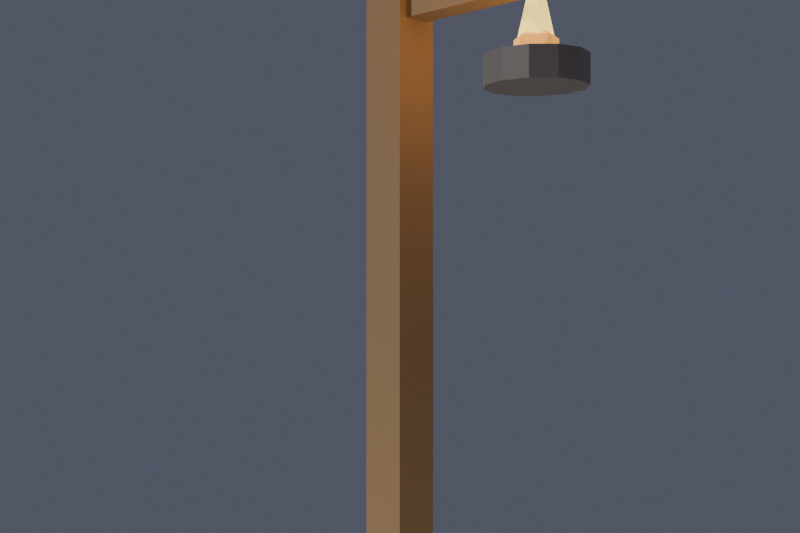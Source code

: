 # Source: farola_fuego_lowpoly_media.blend  (saved by Blender 4.2.68; exported with 4.5.12 LTS)
import bpy
from mathutils import Matrix  # noqa: F401  (used for matrix-valued properties, if any)

bpy.ops.wm.read_factory_settings(use_empty=True)
scene = bpy.context.scene
scene.name = 'Scene'

# ---- collections
col_collection = bpy.data.collections.new('Collection'); scene.collection.children.link(col_collection)

# ---- materials (node trees are filled in below, after node groups)
mat_mat_madera_farola = bpy.data.materials.new('MAT_Madera_Farola')
mat_mat_hierro_farola = bpy.data.materials.new('MAT_Hierro_Farola')
mat_mat_piedra_farola = bpy.data.materials.new('MAT_Piedra_Farola')
mat_mat_brasa_farola = bpy.data.materials.new('MAT_Brasa_Farola')
mat_mat_llama_farola = bpy.data.materials.new('MAT_Llama_Farola')
mat_mat_arena_isla = bpy.data.materials.new('MAT_Arena_Isla')

# ---- material node trees
mat_mat_madera_farola.use_nodes = True; mat_mat_madera_farola.node_tree.nodes.clear()
_N = mat_mat_madera_farola.node_tree.nodes; _L = mat_mat_madera_farola.node_tree.links
n0 = _N.new('ShaderNodeBsdfPrincipled'); n0.name = 'Principled BSDF'; n0.location = (10, 300)
n0.inputs[0].default_value = (0.4, 0.26, 0.14, 1.0)
n0.inputs[2].default_value = 0.86
n0.inputs[13].default_value = 0.1
n1 = _N.new('ShaderNodeOutputMaterial'); n1.name = 'Material Output'; n1.location = (300, 300)
_L.new(n0.outputs[0], n1.inputs[0])
n1.is_active_output = True
mat_mat_hierro_farola.use_nodes = True; mat_mat_hierro_farola.node_tree.nodes.clear()
_N = mat_mat_hierro_farola.node_tree.nodes; _L = mat_mat_hierro_farola.node_tree.links
n0 = _N.new('ShaderNodeBsdfPrincipled'); n0.name = 'Principled BSDF'; n0.location = (10, 300)
n0.inputs[0].default_value = (0.32, 0.3, 0.28, 1.0)
n0.inputs[1].default_value = 0.7
n0.inputs[2].default_value = 0.55
n0.inputs[13].default_value = 0.1
n1 = _N.new('ShaderNodeOutputMaterial'); n1.name = 'Material Output'; n1.location = (300, 300)
_L.new(n0.outputs[0], n1.inputs[0])
n1.is_active_output = True
mat_mat_piedra_farola.use_nodes = True; mat_mat_piedra_farola.node_tree.nodes.clear()
_N = mat_mat_piedra_farola.node_tree.nodes; _L = mat_mat_piedra_farola.node_tree.links
n0 = _N.new('ShaderNodeBsdfPrincipled'); n0.name = 'Principled BSDF'; n0.location = (10, 300)
n0.inputs[0].default_value = (0.55, 0.5, 0.43, 1.0)
n0.inputs[2].default_value = 0.93
n0.inputs[13].default_value = 0.1
n1 = _N.new('ShaderNodeOutputMaterial'); n1.name = 'Material Output'; n1.location = (300, 300)
_L.new(n0.outputs[0], n1.inputs[0])
n1.is_active_output = True
mat_mat_brasa_farola.use_nodes = True; mat_mat_brasa_farola.node_tree.nodes.clear()
_N = mat_mat_brasa_farola.node_tree.nodes; _L = mat_mat_brasa_farola.node_tree.links
n0 = _N.new('ShaderNodeBsdfPrincipled'); n0.name = 'Principled BSDF'; n0.location = (10, 300)
n0.inputs[0].default_value = (1.0, 0.5, 0.1, 1.0)
n0.inputs[2].default_value = 0.45
n0.inputs[13].default_value = 0.1
n0.inputs[27].default_value = (1.0, 0.5, 0.1, 1.0)
n0.inputs[28].default_value = 0.7
n1 = _N.new('ShaderNodeOutputMaterial'); n1.name = 'Material Output'; n1.location = (300, 300)
_L.new(n0.outputs[0], n1.inputs[0])
n1.is_active_output = True
mat_mat_llama_farola.use_nodes = True; mat_mat_llama_farola.node_tree.nodes.clear()
_N = mat_mat_llama_farola.node_tree.nodes; _L = mat_mat_llama_farola.node_tree.links
n0 = _N.new('ShaderNodeBsdfPrincipled'); n0.name = 'Principled BSDF'; n0.location = (10, 300)
n0.inputs[0].default_value = (1.0, 0.78, 0.2, 1.0)
n0.inputs[2].default_value = 0.2
n0.inputs[13].default_value = 0.1
n0.inputs[27].default_value = (1.0, 0.78, 0.2, 1.0)
n0.inputs[28].default_value = 1.5
n1 = _N.new('ShaderNodeOutputMaterial'); n1.name = 'Material Output'; n1.location = (300, 300)
_L.new(n0.outputs[0], n1.inputs[0])
n1.is_active_output = True
mat_mat_arena_isla.use_nodes = True; mat_mat_arena_isla.node_tree.nodes.clear()
_N = mat_mat_arena_isla.node_tree.nodes; _L = mat_mat_arena_isla.node_tree.links
n0 = _N.new('ShaderNodeBsdfPrincipled'); n0.name = 'Principled BSDF'; n0.location = (10, 300)
n0.inputs[0].default_value = (0.92, 0.84, 0.63, 1.0)
n0.inputs[2].default_value = 1.0
n0.inputs[13].default_value = 0.1
n1 = _N.new('ShaderNodeOutputMaterial'); n1.name = 'Material Output'; n1.location = (300, 300)
_L.new(n0.outputs[0], n1.inputs[0])
n1.is_active_output = True

# ---- world
world_mundo = bpy.data.worlds.new('Mundo'); scene.world = world_mundo
world_mundo.use_nodes = True; world_mundo.node_tree.nodes.clear()
_N = world_mundo.node_tree.nodes; _L = world_mundo.node_tree.links
n0 = _N.new('ShaderNodeBackground'); n0.name = 'Background'; n0.location = (10, 300)
n0.inputs[0].default_value = (0.3, 0.32, 0.45, 1.0)
n0.inputs[1].default_value = 0.3
n1 = _N.new('ShaderNodeOutputWorld'); n1.name = 'World Output'; n1.location = (300, 300)
_L.new(n0.outputs[0], n1.inputs[0])
n1.is_active_output = True

# ---- cameras
cam_camera = bpy.data.cameras.new('Camera')
cam_camera.lens = 45.0

# ---- lights
light_sol = bpy.data.lights.new('SOL', 'SUN')
light_sol.energy = 2.4
light_llama = bpy.data.lights.new('LLAMA', 'POINT')
light_llama.color = (1.0, 0.55, 0.2)
light_llama.energy = 6.0
light_llama.shadow_soft_size = 0.3

# ---- meshes
me_sm_farola_m_madera_farola = bpy.data.meshes.new('SM_Farola_M_Madera_Farola')
me_sm_farola_m_madera_farola.from_pydata([(-0.05, -0.05, 0.145), (-0.05, -0.05, 1.645), (-0.05, 0.05, 0.145), (-0.05, 0.05, 1.645), (0.05, -0.05, 0.145), (0.05, -0.05, 1.645), (0.05, 0.05, 0.145), (0.05, 0.05, 1.645), (-0.03, 0.02, 1.515), (-0.03, 0.02, 1.575), (-0.03, 0.34, 1.515), (-0.03, 0.34, 1.575), (0.03, 0.02, 1.515), (0.03, 0.02, 1.575), (0.03, 0.34, 1.515), (0.03, 0.34, 1.575)], [], [(0, 1, 3, 2), (2, 3, 7, 6), (6, 7, 5, 4), (4, 5, 1, 0), (2, 6, 4, 0), (7, 3, 1, 5), (8, 9, 11, 10), (10, 11, 15, 14), (14, 15, 13, 12), (12, 13, 9, 8), (10, 14, 12, 8), (15, 11, 9, 13)])
me_sm_farola_m_madera_farola.materials.append(mat_mat_madera_farola)
me_sm_farola_m_madera_farola.update()
me_sm_farola_m_hierro_farola = bpy.data.meshes.new('SM_Farola_M_Hierro_Farola')
me_sm_farola_m_hierro_farola.from_pydata([(-0.07, -0.07, 0.205), (-0.07, -0.07, 0.285), (-0.07, 0.07, 0.205), (-0.07, 0.07, 0.285), (0.07, -0.07, 0.205), (0.07, -0.07, 0.285), (0.07, 0.07, 0.205), (0.07, 0.07, 0.285), (-0.01, 0.35, 1.415), (-0.01, 0.35, 1.515), (-0.01, 0.37, 1.415), (-0.01, 0.37, 1.515), (0.01, 0.35, 1.415), (0.01, 0.35, 1.515), (0.01, 0.37, 1.415), (0.01, 0.37, 1.515), (0.075, 0.35, 1.535), (0.075, 0.35, 1.555), (0.075, 0.37, 1.535), (0.075, 0.37, 1.555), (0.125, 0.35, 1.535), (0.125, 0.35, 1.555), (0.125, 0.37, 1.535), (0.125, 0.37, 1.555), (-0.025, 0.45, 1.535), (-0.025, 0.45, 1.555), (-0.025, 0.47, 1.535), (-0.025, 0.47, 1.555), (0.025, 0.45, 1.535), (0.025, 0.45, 1.555), (0.025, 0.47, 1.535), (0.025, 0.47, 1.555), (-0.125, 0.35, 1.535), (-0.125, 0.35, 1.555), (-0.125, 0.37, 1.535), (-0.125, 0.37, 1.555), (-0.075, 0.35, 1.535), (-0.075, 0.35, 1.555), (-0.075, 0.37, 1.535), (-0.075, 0.37, 1.555), (-0.025, 0.25, 1.535), (-0.025, 0.25, 1.555), (-0.025, 0.27, 1.535), (-0.025, 0.27, 1.555), (0.025, 0.25, 1.535), (0.025, 0.25, 1.555), (0.025, 0.27, 1.535), (0.025, 0.27, 1.555), (0.095, 0.36, 1.545), (0.08, 0.36, 1.56), (0.065, 0.36, 1.545), (0.08, 0.36, 1.53), (0.08227, 0.4075, 1.545), (0.06928, 0.4, 1.56), (0.05629, 0.3925, 1.545), (0.06928, 0.4, 1.53), (0.0475, 0.4423, 1.545), (0.04, 0.4293, 1.56), (0.0325, 0.4163, 1.545), (0.04, 0.4293, 1.53), (7.172e-09, 0.455, 1.545), (6.04e-09, 0.44, 1.56), (4.907e-09, 0.425, 1.545), (6.04e-09, 0.44, 1.53), (-0.0475, 0.4423, 1.545), (-0.04, 0.4293, 1.56), (-0.0325, 0.4163, 1.545), (-0.04, 0.4293, 1.53), (-0.08227, 0.4075, 1.545), (-0.06928, 0.4, 1.56), (-0.05629, 0.3925, 1.545), (-0.06928, 0.4, 1.53), (-0.095, 0.36, 1.545), (-0.08, 0.36, 1.56), (-0.065, 0.36, 1.545), (-0.08, 0.36, 1.53), (-0.08227, 0.3125, 1.545), (-0.06928, 0.32, 1.56), (-0.05629, 0.3275, 1.545), (-0.06928, 0.32, 1.53), (-0.0475, 0.2777, 1.545), (-0.04, 0.2907, 1.56), (-0.0325, 0.3037, 1.545), (-0.04, 0.2907, 1.53), (7.172e-09, 0.265, 1.545), (6.04e-09, 0.28, 1.56), (4.907e-09, 0.295, 1.545), (6.04e-09, 0.28, 1.53), (0.0475, 0.2777, 1.545), (0.04, 0.2907, 1.56), (0.0325, 0.3037, 1.545), (0.04, 0.2907, 1.53), (0.08227, 0.3125, 1.545), (0.06928, 0.32, 1.56), (0.05629, 0.3275, 1.545), (0.06928, 0.32, 1.53), (0.0, 0.46, 1.335), (0.0, 0.46, 1.395), (0.05, 0.4466, 1.335), (0.05, 0.4466, 1.395), (0.0866, 0.41, 1.335), (0.0866, 0.41, 1.395), (0.1, 0.36, 1.335), (0.1, 0.36, 1.395), (0.0866, 0.31, 1.335), (0.0866, 0.31, 1.395), (0.05, 0.2734, 1.335), (0.05, 0.2734, 1.395), (0.0, 0.26, 1.335), (0.0, 0.26, 1.395), (-0.05, 0.2734, 1.335), (-0.05, 0.2734, 1.395), (-0.0866, 0.31, 1.335), (-0.0866, 0.31, 1.395), (-0.1, 0.36, 1.335), (-0.1, 0.36, 1.395), (-0.0866, 0.41, 1.335), (-0.0866, 0.41, 1.395), (-0.05, 0.4466, 1.335), (-0.05, 0.4466, 1.395)], [], [(0, 1, 3, 2), (2, 3, 7, 6), (6, 7, 5, 4), (4, 5, 1, 0), (2, 6, 4, 0), (7, 3, 1, 5), (8, 9, 11, 10), (10, 11, 15, 14), (14, 15, 13, 12), (12, 13, 9, 8), (10, 14, 12, 8), (15, 11, 9, 13), (16, 17, 19, 18), (18, 19, 23, 22), (22, 23, 21, 20), (20, 21, 17, 16), (18, 22, 20, 16), (23, 19, 17, 21), (24, 25, 27, 26), (26, 27, 31, 30), (30, 31, 29, 28), (28, 29, 25, 24), (26, 30, 28, 24), (31, 27, 25, 29), (32, 33, 35, 34), (34, 35, 39, 38), (38, 39, 37, 36), (36, 37, 33, 32), (34, 38, 36, 32), (39, 35, 33, 37), (40, 41, 43, 42), (42, 43, 47, 46), (46, 47, 45, 44), (44, 45, 41, 40), (42, 46, 44, 40), (47, 43, 41, 45), (48, 52, 53, 49), (49, 53, 54, 50), (50, 54, 55, 51), (51, 55, 52, 48), (52, 56, 57, 53), (53, 57, 58, 54), (54, 58, 59, 55), (55, 59, 56, 52), (56, 60, 61, 57), (57, 61, 62, 58), (58, 62, 63, 59), (59, 63, 60, 56), (60, 64, 65, 61), (61, 65, 66, 62), (62, 66, 67, 63), (63, 67, 64, 60), (64, 68, 69, 65), (65, 69, 70, 66), (66, 70, 71, 67), (67, 71, 68, 64), (68, 72, 73, 69), (69, 73, 74, 70), (70, 74, 75, 71), (71, 75, 72, 68), (72, 76, 77, 73), (73, 77, 78, 74), (74, 78, 79, 75), (75, 79, 76, 72), (76, 80, 81, 77), (77, 81, 82, 78), (78, 82, 83, 79), (79, 83, 80, 76), (80, 84, 85, 81), (81, 85, 86, 82), (82, 86, 87, 83), (83, 87, 84, 80), (84, 88, 89, 85), (85, 89, 90, 86), (86, 90, 91, 87), (87, 91, 88, 84), (88, 92, 93, 89), (89, 93, 94, 90), (90, 94, 95, 91), (91, 95, 92, 88), (92, 48, 49, 93), (93, 49, 50, 94), (94, 50, 51, 95), (95, 51, 48, 92), (96, 97, 99, 98), (98, 99, 101, 100), (100, 101, 103, 102), (102, 103, 105, 104), (104, 105, 107, 106), (106, 107, 109, 108), (108, 109, 111, 110), (110, 111, 113, 112), (112, 113, 115, 114), (114, 115, 117, 116), (99, 97, 119, 117, 115, 113, 111, 109, 107, 105, 103, 101), (116, 117, 119, 118), (118, 119, 97, 96), (96, 98, 100, 102, 104, 106, 108, 110, 112, 114, 116, 118)])
me_sm_farola_m_hierro_farola.materials.append(mat_mat_hierro_farola)
me_sm_farola_m_hierro_farola.update()
me_sm_farola_m_piedra_farola = bpy.data.meshes.new('SM_Farola_M_Piedra_Farola')
me_sm_farola_m_piedra_farola.from_pydata([(0.0, 0.2, 0.045), (0.0, 0.2, 0.145), (0.07654, 0.1848, 0.045), (0.07654, 0.1848, 0.145), (0.1414, 0.1414, 0.045), (0.1414, 0.1414, 0.145), (0.1848, 0.07654, 0.045), (0.1848, 0.07654, 0.145), (0.2, 0.0, 0.045), (0.2, 0.0, 0.145), (0.1848, -0.07654, 0.045), (0.1848, -0.07654, 0.145), (0.1414, -0.1414, 0.045), (0.1414, -0.1414, 0.145), (0.07654, -0.1848, 0.045), (0.07654, -0.1848, 0.145), (0.0, -0.2, 0.045), (0.0, -0.2, 0.145), (-0.07654, -0.1848, 0.045), (-0.07654, -0.1848, 0.145), (-0.1414, -0.1414, 0.045), (-0.1414, -0.1414, 0.145), (-0.1848, -0.07654, 0.045), (-0.1848, -0.07654, 0.145), (-0.2, 0.0, 0.045), (-0.2, 0.0, 0.145), (-0.1848, 0.07654, 0.045), (-0.1848, 0.07654, 0.145), (-0.1414, 0.1414, 0.045), (-0.1414, 0.1414, 0.145), (-0.07654, 0.1848, 0.045), (-0.07654, 0.1848, 0.145)], [], [(0, 1, 3, 2), (2, 3, 5, 4), (4, 5, 7, 6), (6, 7, 9, 8), (8, 9, 11, 10), (10, 11, 13, 12), (12, 13, 15, 14), (14, 15, 17, 16), (16, 17, 19, 18), (18, 19, 21, 20), (20, 21, 23, 22), (22, 23, 25, 24), (24, 25, 27, 26), (26, 27, 29, 28), (3, 1, 31, 29, 27, 25, 23, 21, 19, 17, 15, 13, 11, 9, 7, 5), (28, 29, 31, 30), (30, 31, 1, 0), (0, 2, 4, 6, 8, 10, 12, 14, 16, 18, 20, 22, 24, 26, 28, 30)])
me_sm_farola_m_piedra_farola.materials.append(mat_mat_piedra_farola)
me_sm_farola_m_piedra_farola.update()
me_sm_farola_m_brasa_farola = bpy.data.meshes.new('SM_Farola_M_Brasa_Farola')
me_sm_farola_m_brasa_farola.from_pydata([(0.0, 0.36, 1.355), (0.03618, 0.3337, 1.383), (-0.01382, 0.3175, 1.383), (-0.04472, 0.36, 1.383), (-0.01382, 0.4025, 1.383), (0.03618, 0.3863, 1.383), (0.01382, 0.3175, 1.427), (-0.03618, 0.3337, 1.427), (-0.03618, 0.3863, 1.427), (0.01382, 0.4025, 1.427), (0.04472, 0.36, 1.427), (0.0, 0.36, 1.455)], [], [(0, 1, 2), (1, 0, 5), (0, 2, 3), (0, 3, 4), (0, 4, 5), (1, 5, 10), (2, 1, 6), (3, 2, 7), (4, 3, 8), (5, 4, 9), (1, 10, 6), (2, 6, 7), (3, 7, 8), (4, 8, 9), (5, 9, 10), (6, 10, 11), (7, 6, 11), (8, 7, 11), (9, 8, 11), (10, 9, 11)])
me_sm_farola_m_brasa_farola.materials.append(mat_mat_brasa_farola)
me_sm_farola_m_brasa_farola.update()
me_sm_farola_m_llama_farola = bpy.data.meshes.new('SM_Farola_M_Llama_Farola')
me_sm_farola_m_llama_farola.from_pydata([(0.0, 0.4, 1.405), (0.02828, 0.3883, 1.405), (0.04, 0.36, 1.405), (0.02828, 0.3317, 1.405), (0.0, 0.32, 1.405), (-0.02828, 0.3317, 1.405), (-0.04, 0.36, 1.405), (-0.02828, 0.3883, 1.405), (0.0, 0.36, 1.585)], [], [(0, 8, 1), (1, 8, 2), (2, 8, 3), (3, 8, 4), (4, 8, 5), (5, 8, 6), (0, 1, 2, 3, 4, 5, 6, 7), (6, 8, 7), (7, 8, 0)])
me_sm_farola_m_llama_farola.materials.append(mat_mat_llama_farola)
me_sm_farola_m_llama_farola.update()
me_cylinder = bpy.data.meshes.new('Cylinder')
me_cylinder.from_pydata([(0.0, 1.0, -0.12), (0.0, 1.0, 0.12), (0.2588, 0.9659, -0.12), (0.2588, 0.9659, 0.12), (0.5, 0.866, -0.12), (0.5, 0.866, 0.12), (0.7071, 0.7071, -0.12), (0.7071, 0.7071, 0.12), (0.866, 0.5, -0.12), (0.866, 0.5, 0.12), (0.9659, 0.2588, -0.12), (0.9659, 0.2588, 0.12), (1.0, 0.0, -0.12), (1.0, 0.0, 0.12), (0.9659, -0.2588, -0.12), (0.9659, -0.2588, 0.12), (0.866, -0.5, -0.12), (0.866, -0.5, 0.12), (0.7071, -0.7071, -0.12), (0.7071, -0.7071, 0.12), (0.5, -0.866, -0.12), (0.5, -0.866, 0.12), (0.2588, -0.9659, -0.12), (0.2588, -0.9659, 0.12), (0.0, -1.0, -0.12), (0.0, -1.0, 0.12), (-0.2588, -0.9659, -0.12), (-0.2588, -0.9659, 0.12), (-0.5, -0.866, -0.12), (-0.5, -0.866, 0.12), (-0.7071, -0.7071, -0.12), (-0.7071, -0.7071, 0.12), (-0.866, -0.5, -0.12), (-0.866, -0.5, 0.12), (-0.9659, -0.2588, -0.12), (-0.9659, -0.2588, 0.12), (-1.0, 0.0, -0.12), (-1.0, 0.0, 0.12), (-0.9659, 0.2588, -0.12), (-0.9659, 0.2588, 0.12), (-0.866, 0.5, -0.12), (-0.866, 0.5, 0.12), (-0.7071, 0.7071, -0.12), (-0.7071, 0.7071, 0.12), (-0.5, 0.866, -0.12), (-0.5, 0.866, 0.12), (-0.2588, 0.9659, -0.12), (-0.2588, 0.9659, 0.12)], [], [(0, 1, 3, 2), (2, 3, 5, 4), (4, 5, 7, 6), (6, 7, 9, 8), (8, 9, 11, 10), (10, 11, 13, 12), (12, 13, 15, 14), (14, 15, 17, 16), (16, 17, 19, 18), (18, 19, 21, 20), (20, 21, 23, 22), (22, 23, 25, 24), (24, 25, 27, 26), (26, 27, 29, 28), (28, 29, 31, 30), (30, 31, 33, 32), (32, 33, 35, 34), (34, 35, 37, 36), (36, 37, 39, 38), (38, 39, 41, 40), (40, 41, 43, 42), (42, 43, 45, 44), (3, 1, 47, 45, 43, 41, 39, 37, 35, 33, 31, 29, 27, 25, 23, 21, 19, 17, 15, 13, 11, 9, 7, 5), (44, 45, 47, 46), (46, 47, 1, 0), (0, 2, 4, 6, 8, 10, 12, 14, 16, 18, 20, 22, 24, 26, 28, 30, 32, 34, 36, 38, 40, 42, 44, 46)])
_uv = me_cylinder.uv_layers.new(name='UVMap')
_uv.uv.foreach_set('vector', [1.0, 0.5, 1.0, 1.0, 0.9583, 1.0, 0.9583, 0.5, 0.9583, 0.5, 0.9583, 1.0, 0.9167, 1.0, 0.9167, 0.5, 0.9167, 0.5, 0.9167, 1.0, 0.875, 1.0, 0.875, 0.5, 0.875, 0.5, 0.875, 1.0, 0.8333, 1.0, 0.8333, 0.5, 0.8333, 0.5, 0.8333, 1.0, 0.7917, 1.0, 0.7917, 0.5, 0.7917, 0.5, 0.7917, 1.0, 0.75, 1.0, 0.75, 0.5, 0.75, 0.5, 0.75, 1.0, 0.7083, 1.0, 0.7083, 0.5, 0.7083, 0.5, 0.7083, 1.0, 0.6667, 1.0, 0.6667, 0.5, 0.6667, 0.5, 0.6667, 1.0, 0.625, 1.0, 0.625, 0.5, 0.625, 0.5, 0.625, 1.0, 0.5833, 1.0, 0.5833, 0.5, 0.5833, 0.5, 0.5833, 1.0, 0.5417, 1.0, 0.5417, 0.5, 0.5417, 0.5, 0.5417, 1.0, 0.5, 1.0, 0.5, 0.5, 0.5, 0.5, 0.5, 1.0, 0.4583, 1.0, 0.4583, 0.5, 0.4583, 0.5, 0.4583, 1.0, 0.4167, 1.0, 0.4167, 0.5, 0.4167, 0.5, 0.4167, 1.0, 0.375, 1.0, 0.375, 0.5, 0.375, 0.5, 0.375, 1.0, 0.3333, 1.0, 0.3333, 0.5, 0.3333, 0.5, 0.3333, 1.0, 0.2917, 1.0, 0.2917, 0.5, 0.2917, 0.5, 0.2917, 1.0, 0.25, 1.0, 0.25, 0.5, 0.25, 0.5, 0.25, 1.0, 0.2083, 1.0, 0.2083, 0.5, 0.2083, 0.5, 0.2083, 1.0, 0.1667, 1.0, 0.1667, 0.5, 0.1667, 0.5, 0.1667, 1.0, 0.125, 1.0, 0.125, 0.5, 0.125, 0.5, 0.125, 1.0, 0.08333, 1.0, 0.08333, 0.5, 0.3121, 0.4818, 0.25, 0.49, 0.1879, 0.4818, 0.13, 0.4578, 0.08029, 0.4197, 0.04215, 0.37, 0.01818, 0.3121, 0.01, 0.25, 0.01818, 0.1879, 0.04215, 0.13, 0.08029, 0.08029, 0.13, 0.04215, 0.1879, 0.01818, 0.25, 0.01, 0.3121, 0.01818, 0.37, 0.04215, 0.4197, 0.08029, 0.4578, 0.13, 0.4818, 0.1879, 0.49, 0.25, 0.4818, 0.3121, 0.4578, 0.37, 0.4197, 0.4197, 0.37, 0.4578, 0.08333, 0.5, 0.08333, 1.0, 0.04167, 1.0, 0.04167, 0.5, 0.04167, 0.5, 0.04167, 1.0, -1.863e-07, 1.0, -1.863e-07, 0.5, 0.75, 0.49, 0.8121, 0.4818, 0.87, 0.4578, 0.9197, 0.4197, 0.9578, 0.37, 0.9818, 0.3121, 0.99, 0.25, 0.9818, 0.1879, 0.9578, 0.13, 0.9197, 0.08029, 0.87, 0.04215, 0.8121, 0.01818, 0.75, 0.01, 0.6879, 0.01818, 0.63, 0.04215, 0.5803, 0.08029, 0.5422, 0.13, 0.5182, 0.1879, 0.51, 0.25, 0.5182, 0.3121, 0.5422, 0.37, 0.5803, 0.4197, 0.63, 0.4578, 0.6879, 0.4818])
me_cylinder.materials.append(mat_mat_arena_isla)
me_cylinder.update()

# ---- objects
ob_sol = bpy.data.objects.new('SOL', light_sol)
ob_llama = bpy.data.objects.new('LLAMA', light_llama)
ob_sm_farola_m_madera_farola = bpy.data.objects.new('SM_Farola_M_Madera_Farola', me_sm_farola_m_madera_farola)
ob_sm_farola_m_hierro_farola = bpy.data.objects.new('SM_Farola_M_Hierro_Farola', me_sm_farola_m_hierro_farola)
ob_sm_farola_m_piedra_farola = bpy.data.objects.new('SM_Farola_M_Piedra_Farola', me_sm_farola_m_piedra_farola)
ob_sm_farola_m_brasa_farola = bpy.data.objects.new('SM_Farola_M_Brasa_Farola', me_sm_farola_m_brasa_farola)
ob_sm_farola_m_llama_farola = bpy.data.objects.new('SM_Farola_M_Llama_Farola', me_sm_farola_m_llama_farola)
ob_base_arena = bpy.data.objects.new('Base_Arena', me_cylinder)
ob_cam_farola = bpy.data.objects.new('CAM_Farola', cam_camera)

# ---- transforms, parenting, visibility, modifiers, constraints
ob_sol.location = (0.0, 0.0, 0.0)
ob_sol.rotation_euler = (0.6109, 0.2618, 0.6109)
ob_llama.location = (0.0, 0.36, 1.5)
ob_sm_farola_m_madera_farola.location = (0.0, 0.0, 1.937e-09)
ob_sm_farola_m_hierro_farola.location = (0.0, 0.0, 1.937e-09)
ob_sm_farola_m_piedra_farola.location = (0.0, 0.0, 1.937e-09)
ob_sm_farola_m_brasa_farola.location = (0.0, 0.0, 1.937e-09)
ob_sm_farola_m_llama_farola.location = (0.0, 0.0, 1.937e-09)
ob_base_arena.location = (0.0, 0.0, -0.06)
ob_cam_farola.location = (1.5, 1.5, 1.0)
ob_cam_farola.rotation_euler = (1.571, -3.894e-08, 2.356)

# ---- collection membership
scene.collection.objects.link(ob_sol)
scene.collection.objects.link(ob_llama)
scene.collection.objects.link(ob_sm_farola_m_madera_farola)
scene.collection.objects.link(ob_sm_farola_m_hierro_farola)
scene.collection.objects.link(ob_sm_farola_m_piedra_farola)
scene.collection.objects.link(ob_sm_farola_m_brasa_farola)
scene.collection.objects.link(ob_sm_farola_m_llama_farola)
col_collection.objects.link(ob_base_arena)
col_collection.objects.link(ob_cam_farola)

# ---- scene / render settings (as saved in the file)
scene.camera = ob_cam_farola
scene.frame_start = 1; scene.frame_end = 250; scene.frame_set(1)
scene.render.engine = 'BLENDER_EEVEE_NEXT'
scene.render.resolution_x = 1200
scene.render.resolution_y = 800
bpy.context.view_layer.update()
